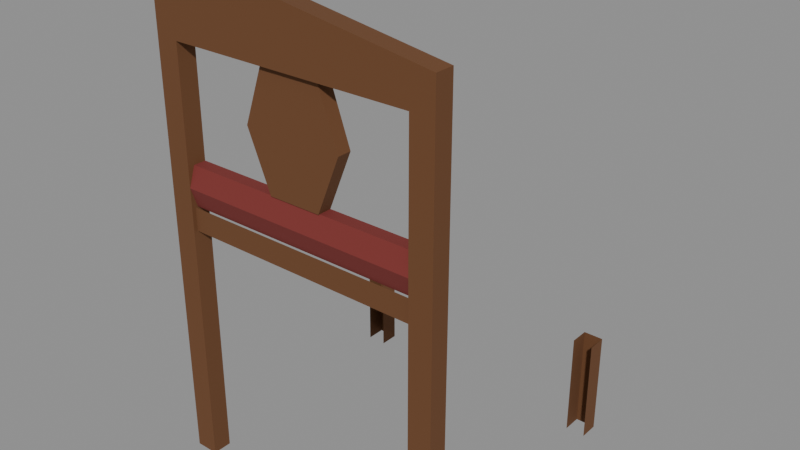 # Source: dining_chair.blend  (saved by Blender 5.2.45; exported with 4.5.12 LTS)
import bpy
from mathutils import Matrix  # noqa: F401  (used for matrix-valued properties, if any)

bpy.ops.wm.read_factory_settings(use_empty=True)
scene = bpy.context.scene
scene.name = 'Scene'

# ---- materials (node trees are filled in below, after node groups)
mat_frame = bpy.data.materials.new('frame')
mat_frame.diffuse_color = (0.147, 0.05781, 0.01938, 1.0)
mat_upholstery = bpy.data.materials.new('upholstery')
mat_upholstery.diffuse_color = (0.1946, 0.02732, 0.02315, 1.0)

# ---- material node trees
mat_frame.use_nodes = True; mat_frame.node_tree.nodes.clear()
_N = mat_frame.node_tree.nodes; _L = mat_frame.node_tree.links
n0 = _N.new('ShaderNodeBsdfPrincipled'); n0.name = 'Principled BSDF'; n0.location = (-200, 100)
n0.inputs[0].default_value = (0.147, 0.05781, 0.01938, 1.0)
n0.inputs[2].default_value = 0.9
n0.inputs[10].default_value = 0.005
n1 = _N.new('ShaderNodeOutputMaterial'); n1.name = 'Material Output'; n1.location = (200, 100)
_L.new(n0.outputs[0], n1.inputs[0])
n1.is_active_output = True
mat_upholstery.use_nodes = True; mat_upholstery.node_tree.nodes.clear()
_N = mat_upholstery.node_tree.nodes; _L = mat_upholstery.node_tree.links
n0 = _N.new('ShaderNodeBsdfPrincipled'); n0.name = 'Principled BSDF'; n0.location = (-200, 100)
n0.inputs[0].default_value = (0.1946, 0.02732, 0.02315, 1.0)
n0.inputs[2].default_value = 0.9
n0.inputs[10].default_value = 0.005
n1 = _N.new('ShaderNodeOutputMaterial'); n1.name = 'Material Output'; n1.location = (200, 100)
_L.new(n0.outputs[0], n1.inputs[0])
n1.is_active_output = True

# ---- meshes
me_frame = bpy.data.meshes.new('frame')
me_frame.from_pydata([(-0.22, 0.034, 0.0), (-0.22, 0.034, 0.635), (-0.22, 0.005, 0.635), (-0.22, 0.005, 0.0), (-0.185, 0.034, 0.0), (-0.185, 0.034, 0.635), (-0.185, 0.005, 0.635), (-0.185, 0.005, 0.0), (0.185, 0.034, 0.0), (0.185, 0.034, 0.635), (0.185, 0.005, 0.635), (0.185, 0.005, 0.0), (0.22, 0.034, 0.0), (0.22, 0.034, 0.635), (0.22, 0.005, 0.635), (0.22, 0.005, 0.0), (0.22, 0.005, 0.685), (0.0, 0.005, 0.72), (-0.22, 0.005, 0.685), (0.0, 0.034, 0.72), (-0.22, 0.034, 0.685), (0.22, 0.034, 0.685), (-0.04, 0.013, 0.465), (0.04, 0.013, 0.465), (0.075, 0.013, 0.55), (0.045, 0.013, 0.635), (-0.045, 0.013, 0.635), (-0.075, 0.013, 0.55), (0.075, 0.034, 0.55), (0.04, 0.034, 0.465), (0.045, 0.034, 0.635), (-0.075, 0.034, 0.55), (-0.045, 0.034, 0.635), (-0.04, 0.034, 0.465), (-0.185, 0.011, 0.37), (0.185, 0.011, 0.37), (0.185, 0.011, 0.405), (-0.185, 0.011, 0.405), (-0.215, 0.42, 0.0), (-0.215, 0.42, 0.16), (-0.215, 0.39, 0.16), (-0.215, 0.39, 0.0), (-0.185, 0.42, 0.0), (-0.185, 0.42, 0.16), (-0.185, 0.39, 0.16), (-0.185, 0.39, 0.0), (0.185, 0.42, 0.0), (0.185, 0.42, 0.16), (0.185, 0.39, 0.16), (0.185, 0.39, 0.0), (0.215, 0.42, 0.0), (0.215, 0.42, 0.16), (0.215, 0.39, 0.16), (0.215, 0.39, 0.0)], [], [(3, 2, 1, 0), (4, 5, 6, 7), (3, 7, 6, 2), (11, 10, 9, 8), (12, 13, 14, 15), (11, 15, 14, 10), (2, 14, 16, 17, 18), (18, 17, 19, 20), (17, 16, 21, 19), (2, 18, 20, 1), (13, 21, 16, 14), (5, 9, 10, 6), (22, 23, 24, 25, 26, 27), (29, 28, 24, 23), (28, 30, 25, 24), (32, 31, 27, 26), (31, 33, 22, 27), (34, 35, 36, 37), (41, 40, 39, 38), (42, 43, 44, 45), (39, 43, 42, 38), (49, 48, 47, 46), (50, 51, 52, 53), (47, 51, 50, 46)])
me_frame.polygons.foreach_set('use_smooth', [True] * 24)
_k = set([(2, 3), (2, 18), (5, 6), (6, 7), (9, 10), (10, 11), (14, 15), (14, 16), (16, 17), (16, 21), (17, 18), (18, 20), (22, 27), (23, 24), (24, 25), (24, 28), (26, 27), (27, 31), (38, 39), (42, 43), (46, 47), (50, 51)])
me_frame.attributes.new('sharp_edge', 'BOOLEAN', 'EDGE').data.foreach_set('value', [ (min(e.vertices), max(e.vertices)) in _k for e in me_frame.edges])
_ca = me_frame.color_attributes.new('ink', 'FLOAT_COLOR', 'CORNER')
_ca.data.foreach_set('color', [0.0, 0.0, 0.0, 1.0, 0.0, 0.0, 0.0, 1.0, 0.0, 0.0, 0.0, 1.0, 0.0, 0.0, 0.0, 1.0, 0.0, 0.0, 0.0, 1.0, 0.0, 0.0, 0.0, 1.0, 0.0, 0.0, 0.0, 1.0, 0.0, 0.0, 0.0, 1.0, 0.0, 0.0, 0.0, 1.0, 0.0, 0.0, 0.0, 1.0, 0.0, 0.0, 0.0, 1.0, 0.0, 0.0, 0.0, 1.0, 0.0, 0.0, 0.0, 1.0, 0.0, 0.0, 0.0, 1.0, 0.0, 0.0, 0.0, 1.0, 0.0, 0.0, 0.0, 1.0, 0.0, 0.0, 0.0, 1.0, 0.0, 0.0, 0.0, 1.0, 0.0, 0.0, 0.0, 1.0, 0.0, 0.0, 0.0, 1.0, 0.0, 0.0, 0.0, 1.0, 0.0, 0.0, 0.0, 1.0, 0.0, 0.0, 0.0, 1.0, 0.0, 0.0, 0.0, 1.0, 0.0, 0.0, 0.0, 1.0, 0.0, 0.0, 0.0, 1.0, 0.0, 0.0, 0.0, 1.0, 0.0, 0.0, 0.0, 1.0, 0.0, 0.0, 0.0, 1.0, 0.0, 0.0, 0.0, 1.0, 0.0, 0.0, 0.0, 1.0, 0.0, 0.0, 0.0, 1.0, 0.0, 0.0, 0.0, 1.0, 0.0, 0.0, 0.0, 1.0, 0.0, 0.0, 0.0, 1.0, 0.0, 0.0, 0.0, 1.0, 0.0, 0.0, 0.0, 1.0, 0.0, 0.0, 0.0, 1.0, 0.0, 0.0, 0.0, 1.0, 0.0, 0.0, 0.0, 1.0, 0.0, 0.0, 0.0, 1.0, 0.0, 0.0, 0.0, 1.0, 0.0, 0.0, 0.0, 1.0, 0.0, 0.0, 0.0, 1.0, 0.0, 0.0, 0.0, 1.0, 0.0, 0.0, 0.0, 1.0, 0.0, 0.0, 0.0, 1.0, 0.0, 0.0, 0.0, 1.0, 0.0, 0.0, 0.0, 1.0, 0.0, 0.0, 0.0, 1.0, 0.0, 0.0, 0.0, 1.0, 0.0, 0.0, 0.0, 1.0, 0.0, 0.0, 0.0, 1.0, 0.0, 0.0, 0.0, 1.0, 0.0, 0.0, 0.0, 1.0, 0.0, 0.0, 0.0, 1.0, 0.0, 0.0, 0.0, 1.0, 0.0, 0.0, 0.0, 1.0, 0.0, 0.0, 0.0, 1.0, 0.0, 0.0, 0.0, 1.0, 0.0, 0.0, 0.0, 1.0, 0.0, 0.0, 0.0, 1.0, 0.0, 0.0, 0.0, 1.0, 0.0, 0.0, 0.0, 1.0, 0.0, 0.0, 0.0, 1.0, 0.0, 0.0, 0.0, 1.0, 0.0, 0.0, 0.0, 1.0, 0.0, 0.0, 0.0, 1.0, 0.0, 0.0, 0.0, 1.0, 0.0, 0.0, 0.0, 1.0, 0.0, 0.0, 0.0, 1.0, 0.0, 0.0, 0.0, 1.0, 0.0, 0.0, 0.0, 1.0, 0.0, 0.0, 0.0, 1.0, 0.0, 0.0, 0.0, 1.0, 0.0, 0.0, 0.0, 1.0, 0.0, 0.0, 0.0, 1.0, 0.0, 0.0, 0.0, 1.0, 0.0, 0.0, 0.0, 1.0, 0.0, 0.0, 0.0, 1.0, 0.0, 0.0, 0.0, 1.0, 0.0, 0.0, 0.0, 1.0, 0.0, 0.0, 0.0, 1.0, 0.0, 0.0, 0.0, 1.0, 0.0, 0.0, 0.0, 1.0, 0.0, 0.0, 0.0, 1.0, 0.0, 0.0, 0.0, 1.0, 0.0, 0.0, 0.0, 1.0, 0.0, 0.0, 0.0, 1.0, 0.0, 0.0, 0.0, 1.0, 0.0, 0.0, 0.0, 1.0, 0.0, 0.0, 0.0, 1.0, 0.0, 0.0, 0.0, 1.0, 0.0, 0.0, 0.0, 1.0, 0.0, 0.0, 0.0, 1.0, 0.0, 0.0, 0.0, 1.0, 0.0, 0.0, 0.0, 1.0, 0.0, 0.0, 0.0, 1.0, 0.0, 0.0, 0.0, 1.0])
me_frame.materials.append(mat_frame)
me_frame.update()
me_upholstery = bpy.data.meshes.new('upholstery')
me_upholstery.from_pydata([(-0.185, 0.015, 0.405), (0.185, 0.015, 0.405), (0.185, 0.005, 0.435), (-0.185, 0.005, 0.435), (0.185, 0.015, 0.465), (-0.185, 0.015, 0.465), (0.185, 0.034, 0.465), (-0.185, 0.034, 0.465)], [], [(0, 1, 2, 3), (3, 2, 4, 5), (5, 4, 6, 7)])
me_upholstery.polygons.foreach_set('use_smooth', [True] * 3)
_k = set([(2, 3), (4, 5)])
me_upholstery.attributes.new('sharp_edge', 'BOOLEAN', 'EDGE').data.foreach_set('value', [ (min(e.vertices), max(e.vertices)) in _k for e in me_upholstery.edges])
_ca = me_upholstery.color_attributes.new('ink', 'FLOAT_COLOR', 'CORNER')
_ca.data.foreach_set('color', [0.0, 0.0, 0.0, 1.0, 0.0, 0.0, 0.0, 1.0, 0.0, 0.0, 0.0, 1.0, 0.0, 0.0, 0.0, 1.0, 0.0, 0.0, 0.0, 1.0, 0.0, 0.0, 0.0, 1.0, 0.0, 0.0, 0.0, 1.0, 0.0, 0.0, 0.0, 1.0, 0.0, 0.0, 0.0, 1.0, 0.0, 0.0, 0.0, 1.0, 0.0, 0.0, 0.0, 1.0, 0.0, 0.0, 0.0, 1.0])
me_upholstery.materials.append(mat_upholstery)
me_upholstery.update()

# ---- objects
ob_frame = bpy.data.objects.new('frame', me_frame)
ob_upholstery = bpy.data.objects.new('upholstery', me_upholstery)

# ---- transforms, parenting, visibility, modifiers, constraints
ob_frame.location = (0.0, 0.0, 0.0)
ob_upholstery.location = (0.0, 0.0, 0.0)

# ---- collection membership
scene.collection.objects.link(ob_frame)
scene.collection.objects.link(ob_upholstery)

# ---- scene / render settings (as saved in the file)
scene.frame_start = 1; scene.frame_end = 250; scene.frame_set(1)
scene.render.engine = 'BLENDER_EEVEE_NEXT'
scene.render.bake_bias = 0.0
scene.render.bake_samples = 0
scene.render.compositor_device = 'GPU'
scene.eevee.use_volume_custom_range = False
scene.eevee.fast_gi_thickness_near = 0.1
scene.eevee.fast_gi_thickness_far = 0.0
scene.eevee.ray_tracing_options.screen_trace_thickness = 0.1
bpy.context.view_layer.update()

# ---- added for rendering (the .blend has no active camera and no usable light): camera, sun + grey world if the file has none
cam_auto = bpy.data.cameras.new('AutoCamera')
cam_auto.lens = 50.0
cam_auto.sensor_width = 36.0
cam_auto.clip_end = 1000.0
ob_auto_camera = bpy.data.objects.new('AutoCamera', cam_auto)
scene.collection.objects.link(ob_auto_camera)
ob_auto_camera.location = (0.870019, -0.831522, 1.05602)
ob_auto_camera.rotation_euler = (1.09748, -7.21219e-08, 0.694738)
scene.camera = ob_auto_camera
light_auto_sun = bpy.data.lights.new('AutoSun', 'SUN')
light_auto_sun.energy = 3.0
light_auto_sun.angle = 0.0523599
ob_auto_sun = bpy.data.objects.new('AutoSun', light_auto_sun)
scene.collection.objects.link(ob_auto_sun)
ob_auto_sun.rotation_euler = (0.872665, 0.174533, 0.523599)
if scene.world is None:
    world_auto = bpy.data.worlds.new('AutoWorld')
    world_auto.color = (0.3, 0.3, 0.3)
    scene.world = world_auto
bpy.context.view_layer.update()

